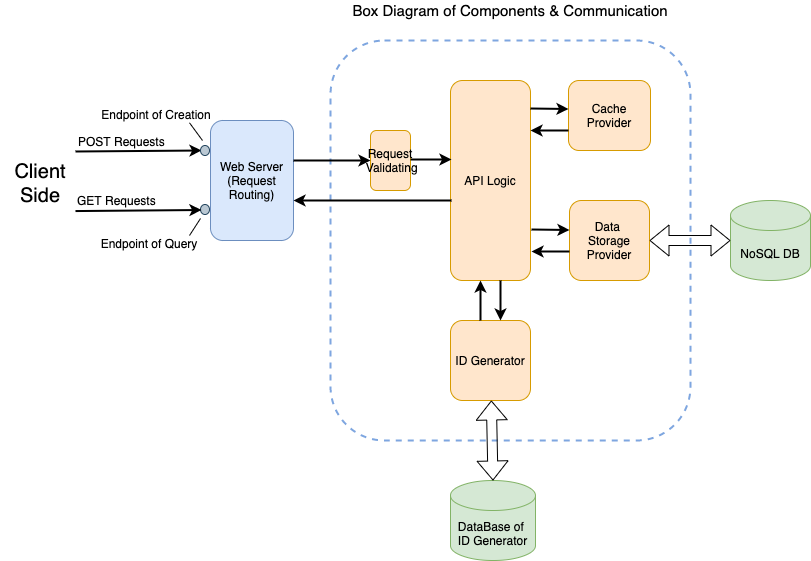

The diagram above was exported from draw.io. Its source (the exported page's mxGraphModel, read from the mxfile embedded in the PNG):
<mxGraphModel dx="1033" dy="733" grid="1" gridSize="10" guides="1" tooltips="1" connect="1" arrows="1" fold="1" page="1" pageScale="1" pageWidth="850" pageHeight="1100" math="0" shadow="0">
  <root>
    <mxCell id="0" />
    <mxCell id="1" parent="0" />
    <mxCell id="ZLEv9ZOGhk7T4f0jYAAP-47" value="" style="rounded=1;whiteSpace=wrap;html=1;fillOpacity=0;strokeOpacity=100;dashed=1;strokeWidth=2;backgroundOutline=1;fillColor=none;strokeColor=#7EA6E0;movable=0;arcSize=15;" vertex="1" parent="1">
      <mxGeometry x="360" y="80" width="360" height="400" as="geometry" />
    </mxCell>
    <mxCell id="ZLEv9ZOGhk7T4f0jYAAP-4" value="API Logic" style="rounded=1;whiteSpace=wrap;html=1;fillColor=#ffe6cc;strokeColor=#d79b00;" vertex="1" parent="1">
      <mxGeometry x="480" y="120" width="80" height="200" as="geometry" />
    </mxCell>
    <mxCell id="ZLEv9ZOGhk7T4f0jYAAP-5" value="Cache&lt;br&gt;Provider" style="rounded=1;whiteSpace=wrap;html=1;fillColor=#ffe6cc;strokeColor=#d79b00;" vertex="1" parent="1">
      <mxGeometry x="598" y="120" width="82" height="70" as="geometry" />
    </mxCell>
    <mxCell id="ZLEv9ZOGhk7T4f0jYAAP-7" value="Data &lt;br&gt;Storage&lt;br&gt;Provider" style="rounded=1;whiteSpace=wrap;html=1;fillColor=#ffe6cc;strokeColor=#d79b00;" vertex="1" parent="1">
      <mxGeometry x="599" y="240" width="80" height="80" as="geometry" />
    </mxCell>
    <mxCell id="ZLEv9ZOGhk7T4f0jYAAP-8" value="NoSQL DB" style="shape=cylinder3;whiteSpace=wrap;html=1;boundedLbl=1;backgroundOutline=1;size=15;fillColor=#d5e8d4;strokeColor=#82b366;" vertex="1" parent="1">
      <mxGeometry x="760" y="240" width="80" height="80" as="geometry" />
    </mxCell>
    <mxCell id="ZLEv9ZOGhk7T4f0jYAAP-9" value="ID Generator" style="rounded=1;whiteSpace=wrap;html=1;fillColor=#ffe6cc;strokeColor=#d79b00;" vertex="1" parent="1">
      <mxGeometry x="480" y="360" width="80" height="80" as="geometry" />
    </mxCell>
    <mxCell id="ZLEv9ZOGhk7T4f0jYAAP-10" value="DataBase of &lt;br&gt;ID Generator" style="shape=cylinder3;whiteSpace=wrap;html=1;boundedLbl=1;backgroundOutline=1;size=15;fillColor=#d5e8d4;strokeColor=#82b366;" vertex="1" parent="1">
      <mxGeometry x="480" y="520" width="85" height="80" as="geometry" />
    </mxCell>
    <mxCell id="ZLEv9ZOGhk7T4f0jYAAP-17" value="Request&lt;br&gt;&amp;nbsp;Validating" style="rounded=1;whiteSpace=wrap;html=1;fillColor=#ffe6cc;strokeColor=#d79b00;" vertex="1" parent="1">
      <mxGeometry x="400" y="170" width="40" height="60" as="geometry" />
    </mxCell>
    <mxCell id="ZLEv9ZOGhk7T4f0jYAAP-46" value="Web Server (Request Routing)&lt;br&gt;" style="rounded=1;whiteSpace=wrap;html=1;fillColor=#dae8fc;strokeColor=#6c8ebf;" vertex="1" parent="1">
      <mxGeometry x="240" y="160" width="83" height="120" as="geometry" />
    </mxCell>
    <mxCell id="ZLEv9ZOGhk7T4f0jYAAP-51" value="" style="edgeStyle=orthogonalEdgeStyle;rounded=0;orthogonalLoop=1;jettySize=auto;html=1;" edge="1" parent="1" target="ZLEv9ZOGhk7T4f0jYAAP-50">
      <mxGeometry relative="1" as="geometry">
        <mxPoint x="350" y="335" as="sourcePoint" />
      </mxGeometry>
    </mxCell>
    <mxCell id="ZLEv9ZOGhk7T4f0jYAAP-63" value="" style="ellipse;strokeColor=#23445d;fillColor=#bac8d3;" vertex="1" parent="1">
      <mxGeometry x="230" y="244" width="9" height="10" as="geometry" />
    </mxCell>
    <object label="" id="ZLEv9ZOGhk7T4f0jYAAP-64">
      <mxCell style="endArrow=classic;html=1;exitX=0;exitY=1;exitDx=0;exitDy=0;strokeWidth=2;" edge="1" parent="1">
        <mxGeometry width="50" height="50" relative="1" as="geometry">
          <mxPoint x="105" y="191" as="sourcePoint" />
          <mxPoint x="231" y="190" as="targetPoint" />
        </mxGeometry>
      </mxCell>
    </object>
    <mxCell id="ZLEv9ZOGhk7T4f0jYAAP-65" value="" style="endArrow=classic;html=1;exitX=0;exitY=1;exitDx=0;exitDy=0;strokeWidth=2;" edge="1" parent="1">
      <mxGeometry width="50" height="50" relative="1" as="geometry">
        <mxPoint x="105" y="250.55999999999995" as="sourcePoint" />
        <mxPoint x="231" y="249.5" as="targetPoint" />
      </mxGeometry>
    </mxCell>
    <mxCell id="ZLEv9ZOGhk7T4f0jYAAP-78" value="" style="endArrow=classic;html=1;entryX=0;entryY=0.5;entryDx=0;entryDy=0;strokeWidth=2;" edge="1" parent="1" target="ZLEv9ZOGhk7T4f0jYAAP-17">
      <mxGeometry width="50" height="50" relative="1" as="geometry">
        <mxPoint x="323" y="200" as="sourcePoint" />
        <mxPoint x="380" y="170" as="targetPoint" />
      </mxGeometry>
    </mxCell>
    <mxCell id="ZLEv9ZOGhk7T4f0jYAAP-80" value="" style="endArrow=classic;html=1;strokeWidth=2;" edge="1" parent="1">
      <mxGeometry width="50" height="50" relative="1" as="geometry">
        <mxPoint x="440" y="199" as="sourcePoint" />
        <mxPoint x="481" y="199" as="targetPoint" />
      </mxGeometry>
    </mxCell>
    <mxCell id="ZLEv9ZOGhk7T4f0jYAAP-82" value="" style="endArrow=classic;html=1;entryX=1;entryY=0.75;entryDx=0;entryDy=0;strokeWidth=2;" edge="1" parent="1">
      <mxGeometry width="50" height="50" relative="1" as="geometry">
        <mxPoint x="481" y="240" as="sourcePoint" />
        <mxPoint x="323" y="240" as="targetPoint" />
      </mxGeometry>
    </mxCell>
    <mxCell id="ZLEv9ZOGhk7T4f0jYAAP-83" value="" style="endArrow=classic;html=1;entryX=0;entryY=0.25;entryDx=0;entryDy=0;exitX=1;exitY=0.085;exitDx=0;exitDy=0;exitPerimeter=0;strokeWidth=2;" edge="1" parent="1">
      <mxGeometry width="50" height="50" relative="1" as="geometry">
        <mxPoint x="560" y="148" as="sourcePoint" />
        <mxPoint x="598" y="148.5" as="targetPoint" />
      </mxGeometry>
    </mxCell>
    <mxCell id="ZLEv9ZOGhk7T4f0jYAAP-84" value="" style="endArrow=classic;html=1;entryX=1;entryY=0.25;entryDx=0;entryDy=0;strokeWidth=2;" edge="1" parent="1" target="ZLEv9ZOGhk7T4f0jYAAP-4">
      <mxGeometry width="50" height="50" relative="1" as="geometry">
        <mxPoint x="598" y="170" as="sourcePoint" />
        <mxPoint x="530" y="200" as="targetPoint" />
      </mxGeometry>
    </mxCell>
    <mxCell id="ZLEv9ZOGhk7T4f0jYAAP-85" value="" style="endArrow=classic;html=1;entryX=0;entryY=0.25;entryDx=0;entryDy=0;exitX=1;exitY=0.085;exitDx=0;exitDy=0;exitPerimeter=0;strokeWidth=2;" edge="1" parent="1">
      <mxGeometry width="50" height="50" relative="1" as="geometry">
        <mxPoint x="561" y="269" as="sourcePoint" />
        <mxPoint x="599" y="269.5" as="targetPoint" />
      </mxGeometry>
    </mxCell>
    <mxCell id="ZLEv9ZOGhk7T4f0jYAAP-86" value="" style="endArrow=classic;html=1;entryX=1;entryY=0.25;entryDx=0;entryDy=0;strokeWidth=2;" edge="1" parent="1">
      <mxGeometry width="50" height="50" relative="1" as="geometry">
        <mxPoint x="599" y="291" as="sourcePoint" />
        <mxPoint x="561" y="291" as="targetPoint" />
      </mxGeometry>
    </mxCell>
    <mxCell id="ZLEv9ZOGhk7T4f0jYAAP-87" value="" style="endArrow=classic;html=1;entryX=0.25;entryY=1;entryDx=0;entryDy=0;exitX=0.25;exitY=0;exitDx=0;exitDy=0;strokeWidth=2;" edge="1" parent="1">
      <mxGeometry width="50" height="50" relative="1" as="geometry">
        <mxPoint x="510" y="360" as="sourcePoint" />
        <mxPoint x="510" y="320" as="targetPoint" />
      </mxGeometry>
    </mxCell>
    <mxCell id="ZLEv9ZOGhk7T4f0jYAAP-88" value="" style="endArrow=classic;html=1;entryX=0.75;entryY=0;entryDx=0;entryDy=0;exitX=0.75;exitY=1;exitDx=0;exitDy=0;strokeWidth=2;" edge="1" parent="1">
      <mxGeometry width="50" height="50" relative="1" as="geometry">
        <mxPoint x="530" y="320" as="sourcePoint" />
        <mxPoint x="530" y="360" as="targetPoint" />
      </mxGeometry>
    </mxCell>
    <mxCell id="ZLEv9ZOGhk7T4f0jYAAP-89" value="Endpoint of Creation" style="text;html=1;strokeColor=none;fillColor=none;align=center;verticalAlign=middle;whiteSpace=wrap;rounded=0;" vertex="1" parent="1">
      <mxGeometry x="126" y="144" width="120" height="20" as="geometry" />
    </mxCell>
    <mxCell id="ZLEv9ZOGhk7T4f0jYAAP-92" value="Endpoint of Query" style="text;html=1;strokeColor=none;fillColor=none;align=center;verticalAlign=middle;whiteSpace=wrap;rounded=0;" vertex="1" parent="1">
      <mxGeometry x="119" y="273" width="120" height="20" as="geometry" />
    </mxCell>
    <mxCell id="ZLEv9ZOGhk7T4f0jYAAP-93" value="POST Requests" style="text;html=1;strokeColor=none;fillColor=none;align=left;verticalAlign=middle;whiteSpace=wrap;rounded=0;" vertex="1" parent="1">
      <mxGeometry x="106" y="171" width="90" height="20" as="geometry" />
    </mxCell>
    <mxCell id="ZLEv9ZOGhk7T4f0jYAAP-94" value="GET Requests" style="text;html=1;strokeColor=none;fillColor=none;align=left;verticalAlign=middle;whiteSpace=wrap;rounded=0;strokeWidth=2;" vertex="1" parent="1">
      <mxGeometry x="105" y="230" width="88" height="19.56" as="geometry" />
    </mxCell>
    <mxCell id="ZLEv9ZOGhk7T4f0jYAAP-95" value="" style="html=1;shadow=0;dashed=0;align=center;verticalAlign=middle;shape=mxgraph.arrows2.twoWayArrow;dy=0.6;dx=35;strokeColor=#00;strokeWidth=2;fillColor=none;" vertex="1" parent="1">
      <mxGeometry x="370" y="330" width="100" height="60" as="geometry" />
    </mxCell>
    <mxCell id="ZLEv9ZOGhk7T4f0jYAAP-98" value="" style="shape=flexArrow;endArrow=classic;startArrow=classic;html=1;entryX=1;entryY=0.5;entryDx=0;entryDy=0;exitX=0;exitY=0.5;exitDx=0;exitDy=0;exitPerimeter=0;" edge="1" parent="1" source="ZLEv9ZOGhk7T4f0jYAAP-8" target="ZLEv9ZOGhk7T4f0jYAAP-7">
      <mxGeometry width="50" height="50" relative="1" as="geometry">
        <mxPoint x="750" y="350" as="sourcePoint" />
        <mxPoint x="450" y="340" as="targetPoint" />
        <Array as="points" />
      </mxGeometry>
    </mxCell>
    <mxCell id="ZLEv9ZOGhk7T4f0jYAAP-99" value="" style="shape=flexArrow;endArrow=classic;startArrow=classic;html=1;exitX=0.5;exitY=0;exitDx=0;exitDy=0;exitPerimeter=0;" edge="1" parent="1" source="ZLEv9ZOGhk7T4f0jYAAP-10" target="ZLEv9ZOGhk7T4f0jYAAP-9">
      <mxGeometry width="50" height="50" relative="1" as="geometry">
        <mxPoint x="500" y="520" as="sourcePoint" />
        <mxPoint x="550" y="470" as="targetPoint" />
        <Array as="points" />
      </mxGeometry>
    </mxCell>
    <mxCell id="ZLEv9ZOGhk7T4f0jYAAP-102" value="&lt;span style=&quot;font-size: 20px&quot;&gt;Client&lt;br&gt;Side&lt;br&gt;&lt;/span&gt;" style="text;html=1;strokeColor=none;fillColor=none;align=center;verticalAlign=middle;whiteSpace=wrap;rounded=0;" vertex="1" parent="1">
      <mxGeometry x="30" y="188" width="80" height="70" as="geometry" />
    </mxCell>
    <mxCell id="ZLEv9ZOGhk7T4f0jYAAP-109" value="" style="endArrow=none;html=1;entryX=0.675;entryY=0.915;entryDx=0;entryDy=0;entryPerimeter=0;" edge="1" parent="1">
      <mxGeometry width="50" height="50" relative="1" as="geometry">
        <mxPoint x="232" y="180" as="sourcePoint" />
        <mxPoint x="219" y="162.29999999999984" as="targetPoint" />
      </mxGeometry>
    </mxCell>
    <mxCell id="ZLEv9ZOGhk7T4f0jYAAP-110" value="" style="endArrow=none;html=1;strokeWidth=1;entryX=0.75;entryY=0;entryDx=0;entryDy=0;" edge="1" parent="1">
      <mxGeometry width="50" height="50" relative="1" as="geometry">
        <mxPoint x="230" y="258" as="sourcePoint" />
        <mxPoint x="218.99999999999977" y="275" as="targetPoint" />
      </mxGeometry>
    </mxCell>
    <mxCell id="ZLEv9ZOGhk7T4f0jYAAP-112" value="&lt;span style=&quot;font-size: 15px&quot;&gt;Box Diagram of Components &amp;amp; Communication&lt;/span&gt;" style="text;html=1;strokeColor=none;fillColor=none;align=center;verticalAlign=middle;whiteSpace=wrap;rounded=0;" vertex="1" parent="1">
      <mxGeometry x="360" y="40" width="360" height="20" as="geometry" />
    </mxCell>
    <mxCell id="ZLEv9ZOGhk7T4f0jYAAP-113" value="" style="ellipse;strokeColor=#23445d;fillColor=#bac8d3;" vertex="1" parent="1">
      <mxGeometry x="230" y="185" width="9" height="10" as="geometry" />
    </mxCell>
  </root>
</mxGraphModel>